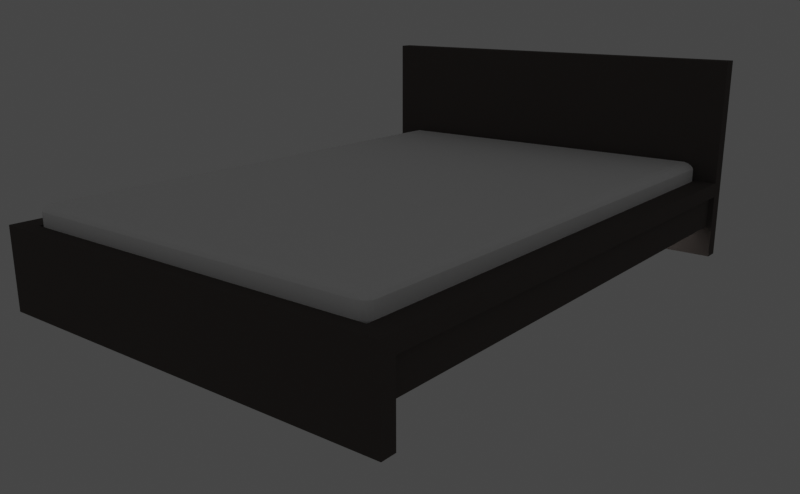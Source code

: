 # Source: test_step1.blend  (saved by Blender 2.80.75; exported with 4.5.12 LTS)
import bpy
from mathutils import Matrix  # noqa: F401  (used for matrix-valued properties, if any)

bpy.ops.wm.read_factory_settings(use_empty=True)
scene = bpy.context.scene
scene.name = 'Scene'

# ---- collections
col_collection = bpy.data.collections.new('Collection'); scene.collection.children.link(col_collection)

# ---- materials (node trees are filled in below, after node groups)
mat_matress_white_001 = bpy.data.materials.new('matress_white.001')
mat_matress_white_001.use_transparent_shadow = False
mat_matress_white_001.diffuse_color = (1.0, 1.0, 1.0, 1.0)
mat_matress_white_001.roughness = 1.0
mat_matress_white_001.specular_intensity = 0.33
mat_material15_001 = bpy.data.materials.new('Material15.001')
mat_material15_001.use_transparent_shadow = False
mat_material15_001.diffuse_color = (0.1098, 0.09412, 0.08627, 1.0)
mat_material15_001.roughness = 1.0
mat_material15_001.specular_intensity = 0.33

# ---- material node trees
mat_matress_white_001.use_nodes = True; mat_matress_white_001.node_tree.nodes.clear()
_N = mat_matress_white_001.node_tree.nodes; _L = mat_matress_white_001.node_tree.links
n0 = _N.new('ShaderNodeOutputMaterial'); n0.name = 'Material Output'; n0.location = (300, 300)
n1 = _N.new('ShaderNodeBsdfPrincipled'); n1.name = 'Principled BSDF'; n1.location = (10, 300)
n1.distribution = 'GGX'
n1.subsurface_method = 'BURLEY'
n1.inputs[0].default_value = (1.0, 1.0, 1.0, 1.0)
n1.inputs[2].default_value = 1.0
n1.inputs[3].default_value = 1.45
n1.inputs[13].default_value = 0.33
n1.inputs[27].default_value = (0.0, 0.0, 0.0, 1.0)
n1.inputs[28].default_value = 1.0
_L.new(n1.outputs[0], n0.inputs[0])
n0.is_active_output = True
mat_material15_001.use_nodes = True; mat_material15_001.node_tree.nodes.clear()
_N = mat_material15_001.node_tree.nodes; _L = mat_material15_001.node_tree.links
n0 = _N.new('ShaderNodeOutputMaterial'); n0.name = 'Material Output'; n0.location = (300, 300)
n1 = _N.new('ShaderNodeBsdfPrincipled'); n1.name = 'Principled BSDF'; n1.location = (10, 300)
n1.distribution = 'GGX'
n1.subsurface_method = 'BURLEY'
n1.inputs[0].default_value = (0.1098, 0.09412, 0.08627, 1.0)
n1.inputs[2].default_value = 1.0
n1.inputs[3].default_value = 1.45
n1.inputs[13].default_value = 0.33
n1.inputs[27].default_value = (0.0, 0.0, 0.0, 1.0)
n1.inputs[28].default_value = 1.0
_L.new(n1.outputs[0], n0.inputs[0])
n0.is_active_output = True

# ---- world
world_world = bpy.data.worlds.new('World'); scene.world = world_world
world_world.use_nodes = True; world_world.node_tree.nodes.clear()
_N = world_world.node_tree.nodes; _L = world_world.node_tree.links
n0 = _N.new('ShaderNodeOutputWorld'); n0.name = 'World Output'; n0.location = (300, 300)
n1 = _N.new('ShaderNodeBackground'); n1.name = 'Background'; n1.location = (10, 300)
n1.inputs[0].default_value = (0.05088, 0.05088, 0.05088, 1.0)
_L.new(n1.outputs[0], n0.inputs[0])
n0.is_active_output = True
world_world.color = (0.05088, 0.05088, 0.05088)
world_world.use_sun_shadow = False
world_world.sun_shadow_jitter_overblur = 0.0
world_world.light_settings.ao_factor = 0.9

# ---- cameras
cam_camera_001 = bpy.data.cameras.new('Camera.001')
cam_camera_001.sensor_fit = 'HORIZONTAL'
cam_camera_001.clip_end = 1e+10
cam_camera_001.lens = 35.27
cam_camera_001.sensor_width = 32.0
cam_camera_001.sensor_height = 18.0

# ---- meshes
me_model_3d_001 = bpy.data.meshes.new('model_3d.001')
me_model_3d_001.from_pydata([(-0.2525, -0.06474, -0.3557), (-0.2525, -0.06063, -0.3598), (-0.2553, -0.06063, -0.3557), (-0.2475, -0.06063, -0.363), (-0.2411, -0.06474, -0.363), (-0.2443, -0.06793, -0.3578), (-0.2475, -0.06793, -0.3557), (-0.2525, -0.06474, 0.3558), (-0.2475, -0.06793, 0.3558), (-0.2443, -0.06793, 0.3579), (-0.2411, -0.06474, 0.3631), (-0.2475, -0.06063, 0.3631), (-0.2525, -0.06063, 0.36), (-0.2553, -0.06063, 0.3558), (-0.2553, -0.03668, 0.3558), (-0.2553, -0.03668, -0.3557), (-0.2525, -0.03668, -0.3598), (-0.2475, -0.03668, -0.363), (-0.2411, -0.03668, -0.3648), (-0.2411, -0.06063, -0.3648), (0.2414, -0.06063, -0.3648), (0.2414, -0.06474, -0.363), (-0.2411, -0.06793, -0.3598), (0.2414, -0.06793, -0.3598), (0.2414, -0.06975, -0.3557), (-0.2411, -0.06975, -0.3557), (-0.2411, -0.06975, 0.3558), (-0.2411, -0.06793, 0.36), (0.2414, -0.06793, 0.36), (0.2414, -0.06474, 0.3631), (-0.2411, -0.06063, 0.365), (0.2414, -0.06063, 0.365), (-0.2411, -0.03668, 0.365), (0.2414, -0.03668, 0.365), (-0.2411, -0.01272, 0.365), (0.2414, -0.01272, 0.365), (-0.2411, -0.008606, 0.3631), (0.2414, -0.008606, 0.3631), (-0.2411, -0.005423, 0.36), (0.2414, -0.005423, 0.36), (0.2414, -0.003597, 0.3558), (-0.2411, -0.003597, 0.3558), (-0.2443, -0.005423, 0.3579), (-0.2475, -0.005423, 0.3558), (-0.2525, -0.008606, 0.3558), (-0.2475, -0.01272, 0.3631), (-0.2525, -0.01272, 0.36), (-0.2525, -0.03668, 0.36), (-0.2475, -0.03668, 0.3631), (-0.2553, -0.01272, 0.3558), (-0.2553, -0.01272, -0.3557), (-0.2525, -0.01272, -0.3598), (-0.2475, -0.01272, -0.363), (-0.2411, -0.01272, -0.3648), (0.2414, -0.01272, -0.3648), (0.2414, -0.03668, -0.3648), (0.2478, -0.03668, -0.363), (0.2478, -0.06063, -0.363), (0.2527, -0.06474, -0.3557), (0.2527, -0.06063, -0.3598), (0.2555, -0.06063, -0.3557), (0.2527, -0.03668, -0.3598), (0.2555, -0.03668, -0.3557), (0.2555, -0.06063, 0.3558), (0.2555, -0.03668, 0.3558), (0.2527, -0.06063, 0.36), (0.2527, -0.03668, 0.36), (0.2478, -0.06063, 0.3631), (0.2478, -0.03668, 0.3631), (0.2527, -0.06474, 0.3558), (0.2478, -0.06793, 0.3558), (0.2478, -0.06793, -0.3557), (0.2446, -0.06793, -0.3578), (0.2414, -0.06975, 0.3558), (0.2414, -0.06975, -0.3466), (0.2446, -0.06793, 0.3579), (0.2478, -0.01272, 0.3631), (0.2527, -0.008606, 0.3558), (0.2527, -0.01272, 0.36), (0.2555, -0.01272, 0.3558), (0.2527, -0.008606, -0.3557), (0.2555, -0.01272, -0.3557), (0.2527, -0.01272, -0.3598), (0.2478, -0.01272, -0.363), (0.2414, -0.008606, -0.363), (0.2446, -0.005423, -0.3578), (0.2414, -0.005423, -0.3598), (-0.2411, -0.008606, -0.363), (-0.2411, -0.005423, -0.3598), (-0.2411, -0.003597, -0.3557), (0.2414, -0.003597, -0.3557), (0.2478, -0.005423, -0.3557), (0.2478, -0.005423, 0.3558), (0.2446, -0.005423, 0.3579), (0.2414, -0.003597, -0.3466), (-0.2475, -0.005423, -0.3557), (-0.2525, -0.008606, -0.3557), (-0.2443, -0.005423, -0.3578), (-0.2865, 0.1405, 0.385), (0.2865, 0.1405, 0.3649), (0.2865, 0.1405, 0.385), (-0.2865, 0.1405, 0.3649), (-0.2865, -0.03102, 0.3649), (-0.2865, -0.05109, 0.3649), (-0.2865, -0.1405, 0.3649), (-0.2865, -0.1405, 0.385), (0.2865, -0.1405, 0.385), (0.2865, -0.05109, 0.3649), (0.2865, -0.03102, 0.3649), (0.2554, -0.03102, 0.3649), (-0.2554, -0.03102, 0.3649), (-0.2554, -0.03102, -0.3649), (-0.2865, -0.03102, -0.3649), (-0.2865, -0.05109, -0.3649), (-0.2792, -0.05109, 0.3649), (-0.2792, -0.05109, -0.3649), (-0.2792, -0.09579, -0.3649), (-0.2792, -0.09579, 0.3649), (0.2792, -0.09579, 0.3649), (0.2865, -0.1405, 0.3649), (0.2792, -0.05109, 0.3649), (0.2792, -0.05109, -0.3649), (0.2865, -0.05109, -0.3649), (0.2865, -0.03102, -0.3649), (0.2554, -0.03102, -0.3649), (0.2554, -0.09579, -0.3649), (0.2554, -0.09579, 0.3649), (-0.2554, -0.09579, 0.3649), (-0.2554, -0.09579, -0.3649), (0.2792, -0.09579, -0.3649), (0.2865, -0.1405, -0.3649), (0.2865, -0.03102, -0.385), (-0.2865, -0.03102, -0.385), (-0.2865, -0.1405, -0.3649), (2.234e-17, -0.1405, -0.3649), (0.2865, -0.1405, -0.385), (-0.2865, -0.1405, -0.385)], [], [(0, 1, 2), (0, 3, 1), (3, 0, 4), (0, 5, 4), (0, 6, 5), (7, 6, 0), (6, 7, 8), (7, 9, 8), (7, 10, 9), (7, 11, 10), (11, 7, 12), (12, 7, 13), (0, 13, 7), (13, 0, 2), (2, 14, 13), (14, 2, 15), (1, 15, 2), (15, 1, 16), (3, 16, 1), (16, 3, 17), (3, 18, 17), (18, 3, 19), (3, 4, 19), (4, 20, 19), (20, 4, 21), (22, 21, 4), (21, 22, 23), (22, 24, 23), (24, 22, 25), (5, 25, 22), (25, 5, 6), (6, 26, 25), (26, 6, 8), (9, 26, 8), (26, 9, 27), (10, 27, 9), (10, 28, 27), (28, 10, 29), (30, 29, 10), (29, 30, 31), (32, 31, 30), (31, 32, 33), (34, 33, 32), (33, 34, 35), (36, 35, 34), (35, 36, 37), (38, 37, 36), (37, 38, 39), (38, 40, 39), (40, 38, 41), (42, 41, 38), (41, 42, 43), (43, 42, 44), (44, 42, 36), (36, 42, 38), (45, 44, 36), (44, 45, 46), (45, 47, 46), (47, 45, 48), (45, 32, 48), (32, 45, 34), (36, 34, 45), (30, 48, 32), (48, 30, 11), (30, 10, 11), (12, 48, 11), (48, 12, 47), (13, 47, 12), (47, 13, 14), (14, 46, 47), (46, 14, 49), (15, 49, 14), (49, 15, 50), (16, 50, 15), (50, 16, 51), (17, 51, 16), (51, 17, 52), (17, 53, 52), (53, 17, 18), (18, 54, 53), (54, 18, 55), (19, 55, 18), (55, 19, 20), (20, 56, 55), (56, 20, 57), (20, 21, 57), (58, 57, 21), (57, 58, 59), (60, 59, 58), (60, 61, 59), (61, 60, 62), (63, 62, 60), (62, 63, 64), (65, 64, 63), (64, 65, 66), (67, 66, 65), (66, 67, 68), (67, 33, 68), (33, 67, 31), (67, 29, 31), (65, 29, 67), (29, 65, 69), (65, 63, 69), (60, 69, 63), (69, 60, 58), (58, 70, 69), (70, 58, 71), (58, 72, 71), (58, 21, 72), (21, 23, 72), (24, 72, 23), (72, 24, 71), (24, 70, 71), (70, 24, 73), (73, 24, 74), (25, 74, 24), (74, 25, 73), (73, 25, 26), (26, 28, 73), (28, 26, 27), (75, 73, 28), (73, 75, 70), (69, 70, 75), (29, 69, 75), (29, 75, 28), (35, 68, 33), (68, 35, 76), (37, 76, 35), (77, 76, 37), (76, 77, 78), (78, 77, 79), (80, 79, 77), (79, 80, 81), (80, 82, 81), (80, 83, 82), (83, 80, 84), (85, 84, 80), (86, 84, 85), (86, 87, 84), (87, 86, 88), (86, 89, 88), (89, 86, 90), (85, 90, 86), (90, 85, 91), (85, 80, 91), (77, 91, 80), (91, 77, 92), (92, 77, 93), (37, 93, 77), (37, 39, 93), (40, 93, 39), (93, 40, 92), (90, 92, 40), (92, 90, 91), (90, 40, 94), (41, 94, 40), (94, 41, 90), (90, 41, 89), (43, 89, 41), (89, 43, 95), (43, 96, 95), (96, 43, 44), (44, 50, 96), (50, 44, 49), (46, 49, 44), (50, 51, 96), (52, 96, 51), (96, 52, 87), (87, 52, 53), (53, 84, 87), (84, 53, 54), (84, 54, 83), (55, 83, 54), (83, 55, 56), (61, 83, 56), (83, 61, 82), (62, 82, 61), (82, 62, 81), (64, 81, 62), (81, 64, 79), (66, 79, 64), (79, 66, 78), (68, 78, 66), (78, 68, 76), (56, 59, 61), (59, 56, 57), (96, 87, 97), (97, 87, 88), (89, 97, 88), (97, 89, 95), (95, 96, 97), (5, 22, 4), (98, 99, 100), (99, 98, 101), (98, 102, 101), (102, 98, 103), (103, 98, 104), (104, 98, 105), (98, 106, 105), (106, 98, 100), (100, 107, 106), (99, 107, 100), (107, 99, 108), (99, 109, 108), (109, 99, 110), (110, 99, 102), (102, 99, 101), (102, 111, 110), (111, 102, 112), (102, 113, 112), (113, 102, 103), (114, 113, 103), (113, 114, 115), (114, 116, 115), (116, 114, 117), (103, 117, 114), (104, 117, 103), (117, 104, 118), (119, 118, 104), (118, 119, 107), (106, 107, 119), (104, 106, 119), (106, 104, 105), (118, 107, 120), (107, 121, 120), (121, 107, 122), (107, 123, 122), (123, 107, 108), (109, 123, 108), (123, 109, 124), (109, 125, 124), (125, 109, 126), (109, 127, 126), (127, 109, 110), (111, 127, 110), (127, 111, 128), (128, 115, 111), (115, 128, 116), (116, 127, 128), (127, 116, 117), (117, 126, 127), (117, 118, 126), (118, 125, 126), (125, 118, 129), (118, 121, 129), (121, 118, 120), (129, 124, 121), (124, 129, 125), (129, 128, 125), (129, 116, 128), (129, 130, 116), (130, 129, 122), (122, 129, 121), (121, 124, 122), (122, 124, 123), (124, 131, 123), (131, 124, 132), (132, 124, 111), (125, 111, 124), (111, 125, 128), (132, 111, 112), (111, 115, 112), (112, 115, 113), (116, 113, 115), (116, 133, 113), (133, 116, 134), (134, 116, 130), (134, 135, 130), (135, 134, 136), (136, 134, 133), (136, 112, 133), (112, 136, 132), (136, 131, 132), (131, 136, 135), (130, 131, 135), (131, 130, 123), (123, 130, 122), (133, 112, 113)])
me_model_3d_001.polygons.foreach_set('material_index', [0, 0, 0, 0, 0, 0, 0, 0, 0, 0, 0, 0, 0, 0, 0, 0, 0, 0, 0, 0, 0, 0, 0, 0, 0, 0, 0, 0, 0, 0, 0, 0, 0, 0, 0, 0, 0, 0, 0, 0, 0, 0, 0, 0, 0, 0, 0, 0, 0, 0, 0, 0, 0, 0, 0, 0, 0, 0, 0, 0, 0, 0, 0, 0, 0, 0, 0, 0, 0, 0, 0, 0, 0, 0, 0, 0, 0, 0, 0, 0, 0, 0, 0, 0, 0, 0, 0, 0, 0, 0, 0, 0, 0, 0, 0, 0, 0, 0, 0, 0, 0, 0, 0, 0, 0, 0, 0, 0, 0, 0, 0, 0, 0, 0, 0, 0, 0, 0, 0, 0, 0, 0, 0, 0, 0, 0, 0, 0, 0, 0, 0, 0, 0, 0, 0, 0, 0, 0, 0, 0, 0, 0, 0, 0, 0, 0, 0, 0, 0, 0, 0, 0, 0, 0, 0, 0, 0, 0, 0, 0, 0, 0, 0, 0, 0, 0, 0, 0, 0, 0, 0, 0, 0, 0, 0, 0, 0, 0, 0, 0, 0, 0, 0, 0, 0, 0, 0, 0, 0, 0, 0, 0, 1, 1, 1, 1, 1, 1, 1, 1, 1, 1, 1, 1, 1, 1, 1, 1, 1, 1, 1, 1, 1, 1, 1, 1, 1, 1, 1, 1, 1, 1, 1, 1, 1, 1, 1, 1, 1, 1, 1, 1, 1, 1, 1, 1, 1, 1, 1, 1, 1, 1, 1, 1, 1, 1, 1, 1, 1, 1, 1, 1, 1, 1, 1, 1, 1, 1, 1, 1, 1, 1, 1, 1, 1, 1, 1, 1, 1, 1, 1, 1, 1, 1, 1, 1, 1, 1])
_uv = me_model_3d_001.uv_layers.new(name='UVMap')
_uv.uv.foreach_set('vector', [-15.2, 12.46, -14.79, 12.94, -15.28, 12.94, -25.61, 14.42, -24.81, 14.97, -25.3, 14.97, -24.81, 14.97, -25.61, 14.42, -24.5, 14.42, -25.61, 14.42, -25.06, 14.0, -24.5, 14.42, -25.61, 14.42, -25.37, 14.0, -25.06, 14.0, -77.76, 25.3, -0.9843, 24.81, -0.9843, 25.3, -0.9843, 24.81, -77.76, 25.3, -77.76, 24.81, -30.07, 46.57, -30.62, 46.15, -30.31, 46.15, -30.07, 46.57, -31.18, 46.57, -30.62, 46.15, -30.07, 46.57, -30.87, 47.11, -31.18, 46.57, -30.87, 47.11, -30.07, 46.57, -30.38, 47.11, -57.17, 24.96, -56.77, 24.48, -56.69, 24.96, -0.9843, 14.79, -77.76, 15.28, -77.76, 14.79, -77.76, 15.28, -0.9843, 14.79, -0.9843, 15.28, -0.9843, 0.9843, -77.76, 3.569, -77.76, 0.9843, -77.76, 3.569, -0.9843, 0.9843, -0.9843, 3.569, -14.79, 0.9843, -15.28, 3.569, -15.28, 0.9843, -15.28, 3.569, -14.79, 0.9843, -14.79, 3.569, -24.81, 0.9843, -25.3, 3.569, -25.3, 0.9843, -25.3, 3.569, -24.81, 0.9843, -24.81, 3.569, -31.97, 0.9843, -31.48, 3.569, -31.97, 3.569, -31.48, 3.569, -31.97, 0.9843, -31.48, 0.9843, -31.97, 6.169, -31.56, 5.69, -31.48, 6.169, -34.45, 0.414, -0.9843, 0.8996, -34.45, 0.8996, -0.9843, 0.8996, -34.45, 0.414, -0.9843, 0.414, -34.45, -0.2428, -0.9843, 0.2428, -34.45, 0.2428, -0.9843, 0.2428, -34.45, -0.2428, -0.9843, -0.2428, -34.45, -0.414, -0.9843, -0.8996, -0.9843, -0.414, -0.9843, -0.8996, -34.45, -0.414, -34.45, -0.8996, -25.06, 20.41, -25.06, 20.04, -24.74, 20.41, -25.06, 20.04, -25.06, 20.41, -25.37, 20.41, -0.9843, 31.97, -77.76, 31.48, -0.9843, 31.48, -77.76, 31.48, -0.9843, 31.97, -77.76, 31.97, -30.62, 67.56, -30.62, 67.19, -30.31, 67.56, -30.62, 67.19, -30.62, 67.56, -30.94, 67.56, -31.18, 46.57, -30.94, 46.15, -30.62, 46.15, 34.45, 55.92, 0.9843, 55.43, 34.45, 55.43, 0.9843, 55.43, 34.45, 55.92, 0.9843, 55.92, 34.45, 32.85, 0.9843, 32.37, 34.45, 32.37, 0.9843, 32.37, 34.45, 32.85, 0.9843, 32.85, 34.45, 3.569, 0.9843, 0.9843, 34.45, 0.9843, 0.9843, 0.9843, 34.45, 3.569, 0.9843, 3.569, 34.45, 6.153, 0.9843, 3.569, 34.45, 3.569, 0.9843, 3.569, 34.45, 6.153, 0.9843, 6.153, 34.45, -25.84, 0.9843, -26.33, 34.45, -26.33, 0.9843, -26.33, 34.45, -25.84, 0.9843, -25.84, 34.45, -50.39, 0.9843, -50.87, 34.45, -50.87, 0.9843, -50.87, 34.45, -50.39, 0.9843, -50.39, 34.45, -68.65, 0.9843, -68.17, 0.9843, -68.65, 0.9843, -68.17, 34.45, -68.65, 34.45, -68.17, -30.62, -63.77, -30.62, -63.4, -30.94, -63.77, -30.62, -63.4, -30.62, -63.77, -30.31, -63.77, -30.31, -40.32, -30.62, -40.32, -30.07, -40.74, -30.07, -40.74, -30.62, -40.32, -31.18, -40.74, -31.18, -40.74, -30.62, -40.32, -30.94, -40.32, -30.87, -41.29, -30.07, -40.74, -31.18, -40.74, -30.07, -40.74, -30.87, -41.29, -30.38, -41.29, -30.87, 6.153, -30.38, 3.569, -30.38, 6.153, -30.38, 3.569, -30.87, 6.153, -30.87, 3.569, 0.01599, 6.153, -0.4696, 3.569, 0.01599, 3.569, -0.4696, 3.569, 0.01599, 6.153, -0.4696, 6.153, -0.3896, -26.14, -0.4696, -26.62, 0.01599, -26.62, -0.4696, 0.9843, 0.01599, 3.569, -0.4696, 3.569, 0.01599, 3.569, -0.4696, 0.9843, 0.01599, 0.9843, -0.4696, 33.23, -0.3896, 32.75, 0.01599, 33.23, -30.38, 0.9843, -30.87, 3.569, -30.87, 0.9843, -30.87, 3.569, -30.38, 0.9843, -30.38, 3.569, -56.69, 0.9843, -57.17, 3.569, -57.17, 0.9843, -57.17, 3.569, -56.69, 0.9843, -56.69, 3.569, -56.69, 3.569, -57.17, 6.153, -57.17, 3.569, -57.17, 6.153, -56.69, 3.569, -56.69, 6.153, -0.9843, 3.569, -77.76, 6.153, -77.76, 3.569, -77.76, 6.153, -0.9843, 3.569, -0.9843, 6.153, -14.79, 3.569, -15.28, 6.153, -15.28, 3.569, -15.28, 6.153, -14.79, 3.569, -14.79, 6.153, -24.81, 3.569, -25.3, 6.153, -25.3, 3.569, -25.3, 6.153, -24.81, 3.569, -24.81, 6.153, -31.97, 3.569, -31.48, 6.153, -31.97, 6.153, -31.48, 6.153, -31.97, 3.569, -31.48, 3.569, -34.45, 3.569, -0.9843, 6.153, -34.45, 6.153, -0.9843, 6.153, -34.45, 3.569, -0.9843, 3.569, -34.45, 0.9843, -0.9843, 3.569, -34.45, 3.569, -0.9843, 3.569, -34.45, 0.9843, -0.9843, 0.9843, -0.8996, 0.9843, -0.414, 3.569, -0.8996, 3.569, -0.414, 3.569, -0.8996, 0.9843, -0.414, 0.9843, -0.8996, 0.7618, -0.8196, 0.2828, -0.414, 0.7618, 0.5566, -0.04101, -0.2428, 0.5026, -0.5566, -0.04101, -0.2428, 0.5026, 0.5566, -0.04101, 0.2428, 0.5026, 0.8996, 0.7618, 0.414, 0.7618, 0.8196, 0.2828, 0.8996, 0.9843, 0.414, 3.569, 0.414, 0.9843, 0.414, 3.569, 0.8996, 0.9843, 0.8996, 3.569, 77.76, 0.9843, 0.9843, 3.569, 0.9843, 0.9843, 0.9843, 3.569, 77.76, 0.9843, 77.76, 3.569, 71.55, 0.9843, 71.07, 3.569, 71.07, 0.9843, 71.07, 3.569, 71.55, 0.9843, 71.55, 3.569, 55.92, 0.9843, 55.43, 3.569, 55.43, 0.9843, 55.43, 3.569, 55.92, 0.9843, 55.92, 3.569, 32.37, 0.9843, 32.85, 3.569, 32.37, 3.569, 32.85, 3.569, 32.37, 0.9843, 32.85, 0.9843, 32.37, 27.82, 32.77, 27.34, 32.85, 27.82, 55.43, 32.65, 56.23, 32.1, 55.92, 32.65, 56.23, 32.1, 55.43, 32.65, 55.12, 32.1, 71.55, 12.78, 71.07, 12.78, 71.15, 12.3, 0.9843, 0.8996, 77.76, 0.414, 77.76, 0.8996, 77.76, 0.414, 0.9843, 0.8996, 0.9843, 0.414, 0.9843, 0.2428, 77.76, -0.2428, 77.76, 0.2428, 77.76, -0.2428, 0.9843, 0.2428, 0.9843, -0.2428, 0.5566, -0.04101, -1.598e-13, -0.4615, 0.3138, -0.4615, 0.5566, -0.04101, -0.5566, -0.04101, -6.156e-14, -0.4615, -0.5566, -0.04101, -0.3138, -0.4615, -1.776e-13, -0.4615, -2.811e-13, -1.179, -1.486e-13, -0.8082, -0.3138, -0.8082, -1.486e-13, -0.8082, -2.811e-13, -1.179, 0.3138, -0.8082, 0.9843, -0.8996, 77.76, -0.414, 0.9843, -0.414, 77.76, -0.414, 0.9843, -0.8996, 77.76, -0.8996, 77.76, -0.8996, 0.9843, -0.8996, 1.969, -0.8996, 34.45, 0.9843, 0.9843, 1.969, 0.9843, 0.9843, 0.9843, 1.969, 34.45, 0.9843, 0.9843, 77.76, 0.9843, 77.76, 34.45, 0.9843, 34.45, 77.76, 34.45, 71.07, 0.9843, 71.55, 0.9843, 71.07, 0.9843, 71.55, 34.45, 71.07, 34.45, 71.55, 55.68, 46.34, 55.68, 45.97, 55.99, 46.34, 55.68, 45.97, 55.68, 46.34, 55.36, 46.34, 55.12, 32.1, 55.36, 31.68, 55.68, 31.68, 56.23, 32.1, 55.12, 32.1, 55.68, 31.68, 56.23, 32.1, 55.68, 31.68, 55.99, 31.68, 32.85, 6.153, 32.37, 3.569, 32.85, 3.569, 32.37, 3.569, 32.85, 6.153, 32.37, 6.153, 32.77, -20.73, 32.37, -21.21, 32.85, -21.21, 55.12, -26.28, 55.92, -26.82, 56.23, -26.28, 55.92, -26.82, 55.12, -26.28, 55.43, -26.82, 71.55, -6.164, 71.15, -5.685, 71.07, -6.164, 0.9843, 6.11, 77.76, 5.624, 77.76, 6.11, 77.76, 5.624, 0.9843, 6.11, 0.9843, 5.624, 0.8196, 6.331, 0.414, 5.852, 0.8996, 5.852, 0.5566, 5.869, -0.2428, 5.325, 0.2428, 5.325, -0.2428, 5.325, 0.5566, 5.869, -0.5566, 5.869, -6.151e-14, 6.289, -0.5566, 5.869, 0.5566, 5.869, -0.3138, 6.289, -0.5566, 5.869, -1.779e-13, 6.289, -0.9843, 5.29, -34.45, 4.804, -0.9843, 4.804, -34.45, 4.804, -0.9843, 5.29, -34.45, 5.29, -0.9843, 3.311, -34.45, 3.796, -34.45, 3.311, -34.45, 3.796, -0.9843, 3.311, -0.9843, 3.796, -1.485e-13, 4.604, -2.811e-13, 4.975, -0.3138, 4.604, -2.811e-13, 4.975, -1.485e-13, 4.604, 0.3138, 4.604, -1.598e-13, 6.289, 0.5566, 5.869, 0.3138, 6.289, 77.76, 4.804, 0.9843, 5.29, 0.9843, 4.804, 0.9843, 5.29, 77.76, 4.804, 77.76, 5.29, 55.36, -25.86, 55.12, -26.28, 55.68, -25.86, 56.23, -26.28, 55.68, -25.86, 55.12, -26.28, 56.23, -26.28, 55.99, -25.86, 55.68, -25.86, 55.68, -42.18, 55.68, -42.55, 55.99, -42.55, 55.68, -42.55, 55.68, -42.18, 55.36, -42.55, 0.9843, 3.796, 77.76, 3.311, 77.76, 3.796, 77.76, 3.311, 0.9843, 3.796, 0.9843, 3.311, 0.9843, 3.796, 77.76, 3.796, 1.969, 3.796, -34.45, 77.76, -0.9843, 1.969, -0.9843, 77.76, -0.9843, 1.969, -34.45, 77.76, -0.9843, 0.9843, -0.9843, 0.9843, -34.45, 77.76, -34.45, 0.9843, -77.76, -29.07, -0.9843, -28.59, -77.76, -28.59, -0.9843, -28.59, -77.76, -29.07, -0.9843, -29.07, -77.76, -19.77, -0.9843, -20.25, -0.9843, -19.77, -0.9843, -20.25, -77.76, -19.77, -77.76, -20.25, -77.76, -8.27, -0.9843, -8.755, -0.9843, -8.27, -0.9843, -8.755, -77.76, -8.27, -77.76, -8.755, -57.17, -18.34, -56.69, -18.34, -56.77, -17.86, -15.28, -6.326, -14.79, -6.326, -15.2, -5.847, -24.81, -9.14, -25.61, -8.597, -25.3, -9.14, -25.61, -8.597, -24.81, -9.14, -24.5, -8.597, -31.56, 0.9238, -31.97, 0.4448, -31.48, 0.4448, -34.45, 5.624, -0.9843, 6.11, -34.45, 6.11, -0.9843, 6.11, -34.45, 5.624, -0.9843, 5.624, -0.8196, 6.331, -0.8996, 5.852, -0.414, 5.852, -0.8996, 3.569, -0.414, 6.153, -0.8996, 6.153, -0.414, 6.153, -0.8996, 3.569, -0.414, 3.569, 0.2428, 3.569, -0.2428, 6.153, -0.2428, 3.569, -0.2428, 6.153, 0.2428, 3.569, 0.2428, 6.153, 0.8996, 3.569, 0.414, 6.153, 0.414, 3.569, 0.414, 6.153, 0.8996, 3.569, 0.8996, 6.153, 77.76, 3.569, 0.9843, 6.153, 0.9843, 3.569, 0.9843, 6.153, 77.76, 3.569, 77.76, 6.153, 71.55, 3.569, 71.07, 6.153, 71.07, 3.569, 71.07, 6.153, 71.55, 3.569, 71.55, 6.153, 55.92, 3.569, 55.43, 6.153, 55.43, 3.569, 55.43, 6.153, 55.92, 3.569, 55.92, 6.153, -0.2428, 3.569, 0.2428, 0.9843, 0.2428, 3.569, 0.2428, 0.9843, -0.2428, 3.569, -0.2428, 0.9843, -25.61, -8.597, -24.5, -8.597, -25.06, -8.176, -25.06, -8.176, -24.5, -8.597, -24.74, -8.176, -25.06, -16.24, -25.06, -16.61, -24.74, -16.61, -25.06, -16.61, -25.06, -16.24, -25.37, -16.61, -25.37, -8.176, -25.61, -8.597, -25.06, -8.176, -25.06, 14.0, -24.74, 14.0, -24.5, 14.42, -61.81, 83.07, 0.0, 80.91, 0.0, 83.07, 0.0, 80.91, -61.81, 83.07, -61.81, 80.91, -83.07, 30.32, -80.91, 11.81, -80.91, 30.32, -80.91, 11.81, -83.07, 30.32, -80.91, 9.646, -80.91, 9.646, -83.07, 30.32, -80.91, 0.0, -80.91, 0.0, -83.07, 30.32, -83.07, 0.0, 61.81, 30.32, 1.91e-14, 0.0, 61.81, 0.0, 1.91e-14, 0.0, 61.81, 30.32, 1.91e-14, 30.32, 83.07, 30.32, 80.91, 9.646, 83.07, 0.0, 80.91, 30.32, 80.91, 9.646, 83.07, 30.32, 80.91, 9.646, 80.91, 30.32, 80.91, 11.81, 8.576e-15, 30.32, -3.346, 11.81, 8.576e-15, 11.81, -3.346, 11.81, 8.576e-15, 30.32, -58.46, 11.81, -58.46, 11.81, 8.576e-15, 30.32, -61.81, 11.81, -61.81, 11.81, 8.576e-15, 30.32, -61.81, 30.32, -61.81, 80.91, -58.46, 2.165, -58.46, 80.91, -58.46, 2.165, -61.81, 80.91, -61.81, 2.165, -80.91, 11.81, -2.165, 9.646, -2.165, 11.81, -2.165, 9.646, -80.91, 11.81, -80.91, 9.646, 61.02, 80.91, 61.81, 2.165, 61.81, 80.91, 61.81, 2.165, 61.02, 80.91, 61.02, 2.165, -80.91, 9.646, -2.165, 4.823, -2.165, 9.646, -2.165, 4.823, -80.91, 9.646, -80.91, 4.823, -61.81, 9.646, -61.02, 4.823, -61.02, 9.646, -61.81, -2.42e-15, -61.02, 4.823, -61.81, 9.646, -61.02, 4.823, -61.81, -2.42e-15, -0.7874, 4.823, 8.576e-15, -2.42e-15, -0.7874, 4.823, -61.81, -2.42e-15, -0.7874, 4.823, 8.576e-15, -2.42e-15, 8.576e-15, 9.646, 83.07, 0.0, 80.91, 9.646, 80.91, 0.0, 61.81, 80.91, 0.0, 83.07, 0.0, 80.91, 0.0, 83.07, 61.81, 80.91, 61.81, 83.07, -0.7874, 4.823, 8.576e-15, 9.646, -0.7874, 9.646, 0.0, 80.91, 0.7874, 2.165, 0.7874, 80.91, 0.7874, 2.165, 0.0, 80.91, 0.0, 2.165, 80.91, 9.646, 2.165, 11.81, 2.165, 9.646, 2.165, 11.81, 80.91, 9.646, 80.91, 11.81, -3.346, 80.91, 0.0, 2.165, 0.0, 80.91, 0.0, 2.165, -3.346, 80.91, -3.346, 2.165, -80.91, 11.81, -2.165, 4.823, -2.165, 11.81, -2.165, 4.823, -80.91, 11.81, -80.91, 4.823, -3.346, 11.81, -58.46, 4.823, -3.346, 4.823, -58.46, 4.823, -3.346, 11.81, -58.46, 11.81, 2.165, 11.81, 80.91, 4.823, 80.91, 11.81, 80.91, 4.823, 2.165, 11.81, 2.165, 4.823, 58.46, 4.823, 61.02, 9.646, 58.46, 11.81, 61.02, 9.646, 58.46, 4.823, 61.02, 4.823, 61.02, 2.165, 58.46, 80.91, 58.46, 2.165, 58.46, 80.91, 61.02, 2.165, 61.02, 80.91, -61.02, 4.823, -3.346, 4.823, -58.46, 4.823, -61.02, 4.823, -0.7874, 4.823, -3.346, 4.823, 0.7874, 80.91, 3.346, 2.165, 3.346, 80.91, 3.346, 2.165, 0.7874, 80.91, 0.7874, 2.165, 80.91, 4.823, 2.165, 9.646, 2.165, 4.823, 2.165, 9.646, 80.91, 4.823, 80.91, 9.646, 0.7874, 4.823, 3.346, 11.81, 0.7874, 9.646, 3.346, 11.81, 0.7874, 4.823, 3.346, 4.823, 0.7874, 4.823, 58.46, 4.823, 3.346, 4.823, 0.7874, 4.823, 61.02, 4.823, 58.46, 4.823, 0.7874, 4.823, 0.0, 0.0, 61.02, 4.823, 0.0, 0.0, 0.7874, 4.823, 0.0, 9.646, 0.0, 9.646, 0.7874, 4.823, 0.7874, 9.646, 0.7874, 9.646, 3.346, 11.81, 0.0, 9.646, 0.0, 9.646, 3.346, 11.81, 0.0, 11.81, -3.346, 2.165, 0.0, 0.0, 0.0, 2.165, 0.0, 0.0, -3.346, 2.165, -61.81, 0.0, -61.81, 0.0, -3.346, 2.165, -58.46, 2.165, 3.346, 4.823, 58.46, 11.81, 3.346, 11.81, 58.46, 11.81, 3.346, 4.823, 58.46, 4.823, -61.81, 0.0, -58.46, 2.165, -61.81, 2.165, 58.46, 11.81, 61.02, 9.646, 61.81, 11.81, 61.81, 11.81, 61.02, 9.646, 61.81, 9.646, 61.02, 4.823, 61.81, 9.646, 61.02, 9.646, 61.02, 4.823, 61.81, 0.0, 61.81, 9.646, 61.81, 0.0, 61.02, 4.823, 30.91, 0.0, 30.91, 0.0, 61.02, 4.823, 0.0, 0.0, -30.91, 2.165, 0.0, 0.0, 0.0, 2.165, 0.0, 0.0, -30.91, 2.165, -61.81, 0.0, -61.81, 0.0, -30.91, 2.165, -61.81, 2.165, 0.0, 0.0, -2.165, 11.81, -2.165, 0.0, -2.165, 11.81, 0.0, 0.0, 0.0, 11.81, -61.81, 0.0, 0.0, 11.81, -61.81, 11.81, 0.0, 11.81, -61.81, 0.0, 0.0, 0.0, 2.165, 0.0, 0.0, 11.81, 0.0, 0.0, 0.0, 11.81, 2.165, 0.0, 2.165, 11.81, 2.165, 11.81, 2.165, 0.0, 2.165, 9.646, -2.165, 0.0, -2.165, 11.81, -2.165, 9.646])
me_model_3d_001.materials.append(mat_matress_white_001)
me_model_3d_001.materials.append(mat_material15_001)
me_model_3d_001.use_remesh_preserve_volume = False
me_model_3d_001.use_remesh_preserve_attributes = False
me_model_3d_001.use_mirror_vertex_groups = False
me_model_3d_001.update()
me_icosphere_001 = bpy.data.meshes.new('Icosphere.001')
me_icosphere_001.from_pydata([(0.0, 0.0, -0.001), (0.0007236, -0.0005257, -0.0004472), (-0.0002764, -0.0008506, -0.0004472), (-0.0008944, 0.0, -0.0004472), (-0.0002764, 0.0008506, -0.0004472), (0.0007236, 0.0005257, -0.0004472), (0.0002764, -0.0008506, 0.0004472), (-0.0007236, -0.0005257, 0.0004472), (-0.0007236, 0.0005257, 0.0004472), (0.0002764, 0.0008506, 0.0004472), (0.0008944, 0.0, 0.0004472), (0.0, 0.0, 0.001)], [], [(0, 1, 2), (1, 0, 5), (0, 2, 3), (0, 3, 4), (0, 4, 5), (1, 5, 10), (2, 1, 6), (3, 2, 7), (4, 3, 8), (5, 4, 9), (1, 10, 6), (2, 6, 7), (3, 7, 8), (4, 8, 9), (5, 9, 10), (6, 10, 11), (7, 6, 11), (8, 7, 11), (9, 8, 11), (10, 9, 11)])
_uv = me_icosphere_001.uv_layers.new(name='UVMap')
_uv.uv.foreach_set('vector', [0.8182, 0.0, 0.7273, 0.1575, 0.9091, 0.1575, 0.7273, 0.1575, 0.6364, 0.0, 0.5455, 0.1575, 0.09091, 0.0, 0.0, 0.1575, 0.1818, 0.1575, 0.2727, 0.0, 0.1818, 0.1575, 0.3636, 0.1575, 0.4545, 0.0, 0.3636, 0.1575, 0.5455, 0.1575, 0.7273, 0.1575, 0.5455, 0.1575, 0.6364, 0.3149, 0.9091, 0.1575, 0.7273, 0.1575, 0.8182, 0.3149, 0.1818, 0.1575, 0.0, 0.1575, 0.09091, 0.3149, 0.3636, 0.1575, 0.1818, 0.1575, 0.2727, 0.3149, 0.5455, 0.1575, 0.3636, 0.1575, 0.4545, 0.3149, 0.7273, 0.1575, 0.6364, 0.3149, 0.8182, 0.3149, 0.9091, 0.1575, 0.8182, 0.3149, 1.0, 0.3149, 0.1818, 0.1575, 0.09091, 0.3149, 0.2727, 0.3149, 0.3636, 0.1575, 0.2727, 0.3149, 0.4545, 0.3149, 0.5455, 0.1575, 0.4545, 0.3149, 0.6364, 0.3149, 0.8182, 0.3149, 0.6364, 0.3149, 0.7273, 0.4724, 1.0, 0.3149, 0.8182, 0.3149, 0.9091, 0.4724, 0.2727, 0.3149, 0.09091, 0.3149, 0.1818, 0.4724, 0.4545, 0.3149, 0.2727, 0.3149, 0.3636, 0.4724, 0.6364, 0.3149, 0.4545, 0.3149, 0.5455, 0.4724])
me_icosphere_001.use_remesh_preserve_volume = False
me_icosphere_001.use_remesh_preserve_attributes = False
me_icosphere_001.use_mirror_vertex_groups = False
me_icosphere_001.update()

# ---- objects
ob_model_3d_001 = bpy.data.objects.new('model_3d.001', me_model_3d_001)
ob_camera = bpy.data.objects.new('camera', cam_camera_001)
ob_icosphere = bpy.data.objects.new('Icosphere', me_icosphere_001)

# ---- transforms, parenting, visibility, modifiers, constraints
ob_model_3d_001.location = (-0.0002435, 0.09068, 1.153)
ob_model_3d_001.rotation_euler = (-0.3584, -0.6424, 0.2198)
ob_model_3d_001.lineart.crease_threshold = 0.0
ob_camera.location = (0.0, 0.0, 0.0)
ob_camera.rotation_euler = (0.0, 3.142, 0.0)
ob_camera.lineart.crease_threshold = 0.0
ob_icosphere.location = (0.0, 0.0, -1.0)
ob_icosphere.lineart.crease_threshold = 0.0

# ---- collection membership
col_collection.objects.link(ob_model_3d_001)
col_collection.objects.link(ob_camera)
col_collection.objects.link(ob_icosphere)

# ---- scene / render settings (as saved in the file)
scene.camera = ob_camera
scene.frame_start = 1; scene.frame_end = 250; scene.frame_set(1)
scene.render.engine = 'BLENDER_EEVEE_NEXT'
scene.render.resolution_x = 395
scene.render.resolution_y = 244
scene.cycles.use_denoising = False
scene.cycles.samples = 128
scene.cycles.sampling_pattern = 'TABULATED_SOBOL'
scene.cycles.use_adaptive_sampling = False
scene.cycles.use_light_tree = False
scene.view_settings.view_transform = 'Filmic'
bpy.context.view_layer.update()

# ---- added for rendering (the .blend has no usable light): sun
light_auto_sun = bpy.data.lights.new('AutoSun', 'SUN')
light_auto_sun.energy = 3.0
light_auto_sun.angle = 0.0523599
ob_auto_sun = bpy.data.objects.new('AutoSun', light_auto_sun)
scene.collection.objects.link(ob_auto_sun)
ob_auto_sun.rotation_euler = (0.872665, 0.174533, 0.523599)
bpy.context.view_layer.update()
